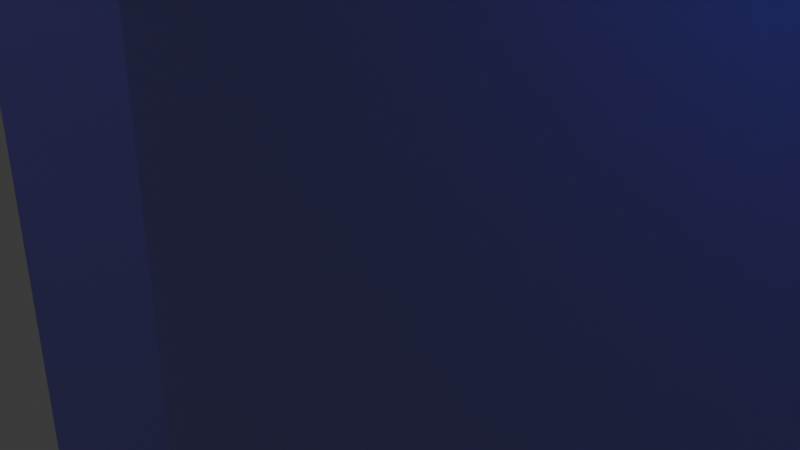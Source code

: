 # Source: Portales.blend  (saved by Blender 4.5.90; exported with 4.5.12 LTS)
import bpy
from mathutils import Matrix  # noqa: F401  (used for matrix-valued properties, if any)

bpy.ops.wm.read_factory_settings(use_empty=True)
scene = bpy.context.scene
scene.name = 'Scene'

# ---- collections
col_collection = bpy.data.collections.new('Collection'); scene.collection.children.link(col_collection)

# ---- materials (node trees are filled in below, after node groups)
mat_material = bpy.data.materials.new('Material')
mat_material.alpha_threshold = 0.0
mat_material.roughness = 0.5
mat_material.line_color = (0.0, 0.0, 0.0, 1.0)
mat_material_002 = bpy.data.materials.new('Material.002')
mat_material_002.alpha_threshold = 0.0
mat_material_002.preview_render_type = 'FLAT'
mat_material_002.roughness = 0.5
mat_material_002.line_color = (0.0, 0.0, 0.0, 1.0)
mat_material_004 = bpy.data.materials.new('Material.004')
mat_material_004.alpha_threshold = 0.0
mat_material_004.preview_render_type = 'FLAT'
mat_material_004.roughness = 0.5
mat_material_004.line_color = (0.0, 0.0, 0.0, 1.0)

# ---- material node trees
mat_material.use_nodes = True; mat_material.node_tree.nodes.clear()
_N = mat_material.node_tree.nodes; _L = mat_material.node_tree.links
n0 = _N.new('ShaderNodeOutputMaterial'); n0.name = 'Material Output'; n0.location = (200, 100)
n1 = _N.new('ShaderNodeBsdfPrincipled'); n1.name = 'Principled BSDF'; n1.location = (-200, 100)
n1.inputs[0].default_value = (0.04456, 0.8, 0.5127, 1.0)
n1.inputs[3].default_value = 1.45
n1.inputs[4].default_value = 0.5
_L.new(n1.outputs[0], n0.inputs[0])
n0.is_active_output = True
mat_material_002.use_nodes = True; mat_material_002.node_tree.nodes.clear()
_N = mat_material_002.node_tree.nodes; _L = mat_material_002.node_tree.links
n0 = _N.new('ShaderNodeOutputMaterial'); n0.name = 'Material Output'; n0.location = (200, 100)
n1 = _N.new('ShaderNodeBsdfPrincipled'); n1.name = 'Principled BSDF'; n1.location = (-200, 100)
n1.inputs[0].default_value = (0.1098, 0.0619, 0.8093, 1.0)
n1.inputs[3].default_value = 1.45
n1.inputs[4].default_value = 0.5
_L.new(n1.outputs[0], n0.inputs[0])
n0.is_active_output = True
mat_material_004.use_nodes = True; mat_material_004.node_tree.nodes.clear()
_N = mat_material_004.node_tree.nodes; _L = mat_material_004.node_tree.links
n0 = _N.new('ShaderNodeOutputMaterial'); n0.name = 'Material Output'; n0.location = (200, 100)
n1 = _N.new('ShaderNodeBsdfPrincipled'); n1.name = 'BSDF Principista'; n1.location = (-200, 100)
n1.inputs[4].default_value = 0.5
_L.new(n1.outputs[0], n0.inputs[0])
n0.is_active_output = True

# ---- world
world_world = bpy.data.worlds.new('World'); scene.world = world_world
world_world.use_nodes = True; world_world.node_tree.nodes.clear()
_N = world_world.node_tree.nodes; _L = world_world.node_tree.links
n0 = _N.new('ShaderNodeOutputWorld'); n0.name = 'World Output'; n0.location = (200, 100)
n1 = _N.new('ShaderNodeBackground'); n1.name = 'Background'; n1.location = (-200, 100)
n1.inputs[0].default_value = (0.05088, 0.05088, 0.05088, 1.0)
_L.new(n1.outputs[0], n0.inputs[0])
n0.is_active_output = True
world_world.color = (0.05088, 0.05088, 0.05088)
world_world.sun_shadow_jitter_overblur = 0.0

# ---- cameras
cam_camera = bpy.data.cameras.new('Camera')
cam_camera.clip_end = 100.0
cam_camera.ortho_scale = 7.314

# ---- lights
light_light = bpy.data.lights.new('Light', 'POINT')
light_light.energy = 1000.0
light_light.shadow_soft_size = 0.1

# ---- meshes
me_left = bpy.data.meshes.new('Left')
me_left.from_pydata([(1.0, 1.0, 1.0), (1.0, 1.0, -1.0), (1.0, -1.0, 1.0), (1.0, -1.0, -1.0), (-1.0, 1.0, 1.0), (-1.0, 1.0, -1.0), (-1.0, -1.0, 1.0), (-1.0, -1.0, -1.0)], [], [(0, 4, 6, 2), (3, 2, 6, 7), (7, 6, 4, 5), (5, 1, 3, 7), (1, 0, 2, 3), (5, 4, 0, 1)])
_uv = me_left.uv_layers.new(name='UVMap')
_uv.uv.foreach_set('vector', [0.625, 0.5, 0.875, 0.5, 0.875, 0.75, 0.625, 0.75, 0.375, 0.75, 0.625, 0.75, 0.625, 1.0, 0.375, 1.0, 0.375, 0.0, 0.625, 0.0, 0.625, 0.25, 0.375, 0.25, 0.125, 0.5, 0.375, 0.5, 0.375, 0.75, 0.125, 0.75, 0.375, 0.5, 0.625, 0.5, 0.625, 0.75, 0.375, 0.75, 0.375, 0.25, 0.625, 0.25, 0.625, 0.5, 0.375, 0.5])
me_left.materials.append(mat_material)
me_left.use_mirror_vertex_groups = False
me_left.update()
me_cube_002 = bpy.data.meshes.new('Cube.002')
me_cube_002.from_pydata([(1.0, 1.0, 1.0), (1.0, 1.0, -1.0), (1.0, -1.0, 1.0), (1.0, -1.0, -1.0), (-1.0, 1.0, 1.0), (-1.0, 1.0, -1.0), (-1.0, -1.0, 1.0), (-1.0, -1.0, -1.0)], [], [(0, 4, 6, 2), (3, 2, 6, 7), (7, 6, 4, 5), (5, 1, 3, 7), (1, 0, 2, 3), (5, 4, 0, 1)])
_uv = me_cube_002.uv_layers.new(name='UVMap')
_uv.uv.foreach_set('vector', [0.625, 0.5, 0.875, 0.5, 0.875, 0.75, 0.625, 0.75, 0.375, 0.75, 0.625, 0.75, 0.625, 1.0, 0.375, 1.0, 0.375, 0.0, 0.625, 0.0, 0.625, 0.25, 0.375, 0.25, 0.125, 0.5, 0.375, 0.5, 0.375, 0.75, 0.125, 0.75, 0.375, 0.5, 0.625, 0.5, 0.625, 0.75, 0.375, 0.75, 0.375, 0.25, 0.625, 0.25, 0.625, 0.5, 0.375, 0.5])
me_cube_002.materials.append(mat_material_002)
me_cube_002.use_mirror_vertex_groups = False
me_cube_002.update()
me_cube_004 = bpy.data.meshes.new('Cube.004')
me_cube_004.from_pydata([(1.0, 1.0, 1.0), (1.0, 1.0, -1.0), (1.0, -1.0, 1.0), (1.0, -1.0, -1.0), (-1.0, 1.0, 1.0), (-1.0, 1.0, -1.0), (-1.0, -1.0, 1.0), (-1.0, -1.0, -1.0)], [], [(0, 4, 6, 2), (3, 2, 6, 7), (7, 6, 4, 5), (5, 1, 3, 7), (1, 0, 2, 3), (5, 4, 0, 1)])
_uv = me_cube_004.uv_layers.new(name='UVMap')
_uv.uv.foreach_set('vector', [0.625, 0.5, 0.875, 0.5, 0.875, 0.75, 0.625, 0.75, 0.375, 0.75, 0.625, 0.75, 0.625, 1.0, 0.375, 1.0, 0.375, 0.0, 0.625, 0.0, 0.625, 0.25, 0.375, 0.25, 0.125, 0.5, 0.375, 0.5, 0.375, 0.75, 0.125, 0.75, 0.375, 0.5, 0.625, 0.5, 0.625, 0.75, 0.375, 0.75, 0.375, 0.25, 0.625, 0.25, 0.625, 0.5, 0.375, 0.5])
me_cube_004.materials.append(mat_material_004)
me_cube_004.use_mirror_vertex_groups = False
me_cube_004.update()

# ---- objects
ob_left = bpy.data.objects.new('Left', me_left)
ob_light = bpy.data.objects.new('Light', light_light)
ob_camera = bpy.data.objects.new('Camera', cam_camera)
ob_right = bpy.data.objects.new('Right', me_cube_002)
ob_up = bpy.data.objects.new('up', me_cube_004)

# ---- transforms, parenting, visibility, modifiers, constraints
ob_left.location = (33.0, 0.0, 0.0)
ob_left.scale = (13.0, 1.0, 13.0)
ob_left.lock_rotations_4d = False
ob_left.empty_display_type = 'ARROWS'
ob_left.lineart.crease_threshold = 0.0
ob_light.location = (4.076, 1.005, 5.904)
ob_light.rotation_euler = (0.6503, 0.05522, 1.866)
ob_light.lock_rotations_4d = False
ob_light.empty_display_type = 'ARROWS'
ob_light.color = (0.0, 0.0, 0.0, 0.0)
ob_light.lineart.crease_threshold = 0.0
ob_camera.location = (7.359, -6.926, 4.958)
ob_camera.rotation_euler = (1.109, 0.0, 0.8149)
ob_camera.lock_rotations_4d = False
ob_camera.empty_display_type = 'ARROWS'
ob_camera.color = (0.0, 0.0, 0.0, 0.0)
ob_camera.display_type = 'WIRE'
ob_camera.lineart.crease_threshold = 0.0
ob_right.location = (6.0, 0.0, 0.0)
ob_right.scale = (13.0, 1.0, 13.0)
ob_right.lock_rotations_4d = False
ob_right.empty_display_type = 'ARROWS'
ob_right.lineart.crease_threshold = 0.0
ob_up.location = (19.5, 0.0, 20.0)
ob_up.scale = (26.5, 1.0, 6.0)
ob_up.lock_rotations_4d = False
ob_up.empty_display_type = 'ARROWS'
ob_up.lineart.crease_threshold = 0.0

# ---- collection membership
col_collection.objects.link(ob_left)
col_collection.objects.link(ob_light)
col_collection.objects.link(ob_camera)
col_collection.objects.link(ob_right)
col_collection.objects.link(ob_up)

# ---- scene / render settings (as saved in the file)
scene.camera = ob_camera
scene.frame_start = 1; scene.frame_end = 250; scene.frame_set(1)
scene.render.engine = 'BLENDER_EEVEE_NEXT'
bpy.context.view_layer.update()
